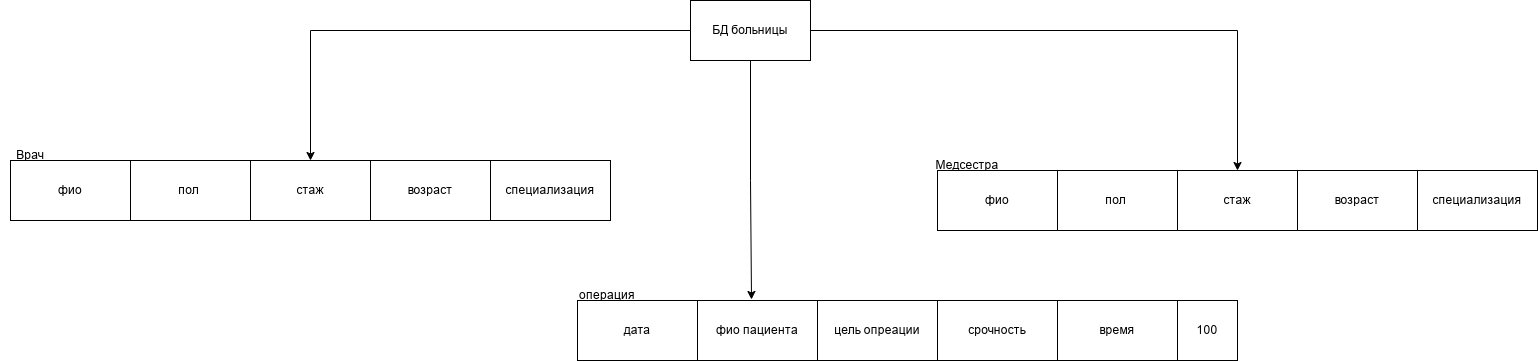

The diagram above was exported from draw.io. Its source (the exported page's mxGraphModel, read from the mxfile embedded in the PNG):
<mxGraphModel dx="2847" dy="1107" grid="1" gridSize="10" guides="1" tooltips="1" connect="1" arrows="1" fold="1" page="1" pageScale="1" pageWidth="827" pageHeight="1169" math="0" shadow="0">
  <root>
    <mxCell id="0" />
    <mxCell id="1" parent="0" />
    <mxCell id="htFwbS8I0wkxKFGhctoI-1" parent="1" style="rounded=0;whiteSpace=wrap;html=1;" value="возраст" vertex="1">
      <mxGeometry height="60" width="120" x="-40" y="170" as="geometry" />
    </mxCell>
    <mxCell id="htFwbS8I0wkxKFGhctoI-2" parent="1" style="rounded=0;whiteSpace=wrap;html=1;" value="стаж" vertex="1">
      <mxGeometry height="60" width="120" x="-160" y="170" as="geometry" />
    </mxCell>
    <mxCell id="htFwbS8I0wkxKFGhctoI-3" parent="1" style="rounded=0;whiteSpace=wrap;html=1;" value="пол&amp;nbsp;" vertex="1">
      <mxGeometry height="60" width="120" x="-280" y="170" as="geometry" />
    </mxCell>
    <mxCell id="htFwbS8I0wkxKFGhctoI-4" parent="1" style="rounded=0;whiteSpace=wrap;html=1;" value="фио" vertex="1">
      <mxGeometry height="60" width="120" x="-400" y="170" as="geometry" />
    </mxCell>
    <mxCell id="htFwbS8I0wkxKFGhctoI-5" parent="1" style="text;html=1;whiteSpace=wrap;strokeColor=none;fillColor=none;align=center;verticalAlign=middle;rounded=0;" value="Врач" vertex="1">
      <mxGeometry height="30" width="60" x="-410" y="150" as="geometry" />
    </mxCell>
    <mxCell id="htFwbS8I0wkxKFGhctoI-9" parent="1" style="rounded=0;whiteSpace=wrap;html=1;" value="дата" vertex="1">
      <mxGeometry height="60" width="120" x="167" y="310" as="geometry" />
    </mxCell>
    <mxCell id="htFwbS8I0wkxKFGhctoI-10" parent="1" style="text;html=1;whiteSpace=wrap;strokeColor=none;fillColor=none;align=center;verticalAlign=middle;rounded=0;" value="операция" vertex="1">
      <mxGeometry height="30" width="60" x="167" y="290" as="geometry" />
    </mxCell>
    <mxCell id="htFwbS8I0wkxKFGhctoI-14" parent="1" style="rounded=0;whiteSpace=wrap;html=1;" value="фио" vertex="1">
      <mxGeometry height="60" width="120" x="527" y="180" as="geometry" />
    </mxCell>
    <mxCell id="htFwbS8I0wkxKFGhctoI-15" parent="1" style="text;html=1;whiteSpace=wrap;strokeColor=none;fillColor=none;align=center;verticalAlign=middle;rounded=0;" value="Медсестра" vertex="1">
      <mxGeometry height="30" width="60" x="527" y="160" as="geometry" />
    </mxCell>
    <mxCell id="htFwbS8I0wkxKFGhctoI-18" parent="1" style="rounded=0;whiteSpace=wrap;html=1;" value="специализация" vertex="1">
      <mxGeometry height="60" width="120" x="80" y="170" as="geometry" />
    </mxCell>
    <mxCell id="htFwbS8I0wkxKFGhctoI-20" parent="1" style="rounded=0;whiteSpace=wrap;html=1;" value="срочность" vertex="1">
      <mxGeometry height="60" width="120" x="527" y="310" as="geometry" />
    </mxCell>
    <mxCell id="htFwbS8I0wkxKFGhctoI-21" parent="1" style="rounded=0;whiteSpace=wrap;html=1;" value="цель опреации" vertex="1">
      <mxGeometry height="60" width="120" x="407" y="310" as="geometry" />
    </mxCell>
    <mxCell id="htFwbS8I0wkxKFGhctoI-22" parent="1" style="rounded=0;whiteSpace=wrap;html=1;" value="фио пациента" vertex="1">
      <mxGeometry height="60" width="120" x="287" y="310" as="geometry" />
    </mxCell>
    <mxCell id="htFwbS8I0wkxKFGhctoI-23" parent="1" style="rounded=0;whiteSpace=wrap;html=1;" value="время" vertex="1">
      <mxGeometry height="60" width="120" x="647" y="310" as="geometry" />
    </mxCell>
    <mxCell id="htFwbS8I0wkxKFGhctoI-24" parent="1" style="rounded=0;whiteSpace=wrap;html=1;" value="возраст" vertex="1">
      <mxGeometry height="60" width="120" x="887" y="180" as="geometry" />
    </mxCell>
    <mxCell id="htFwbS8I0wkxKFGhctoI-25" parent="1" style="rounded=0;whiteSpace=wrap;html=1;" value="стаж" vertex="1">
      <mxGeometry height="60" width="120" x="767" y="180" as="geometry" />
    </mxCell>
    <mxCell id="htFwbS8I0wkxKFGhctoI-26" parent="1" style="rounded=0;whiteSpace=wrap;html=1;" value="пол&amp;nbsp;" vertex="1">
      <mxGeometry height="60" width="120" x="647" y="180" as="geometry" />
    </mxCell>
    <mxCell id="htFwbS8I0wkxKFGhctoI-27" parent="1" style="rounded=0;whiteSpace=wrap;html=1;" value="специализация" vertex="1">
      <mxGeometry height="60" width="120" x="1007" y="180" as="geometry" />
    </mxCell>
    <mxCell id="htFwbS8I0wkxKFGhctoI-29" parent="1" style="rounded=0;whiteSpace=wrap;html=1;" value="100" vertex="1">
      <mxGeometry height="60" width="60" x="767" y="310" as="geometry" />
    </mxCell>
    <mxCell id="htFwbS8I0wkxKFGhctoI-35" edge="1" parent="1" source="htFwbS8I0wkxKFGhctoI-34" style="edgeStyle=orthogonalEdgeStyle;rounded=0;orthogonalLoop=1;jettySize=auto;html=1;exitX=0;exitY=0.5;exitDx=0;exitDy=0;">
      <mxGeometry relative="1" as="geometry">
        <Array as="points">
          <mxPoint x="-100" y="40" />
          <mxPoint x="-100" y="170" />
        </Array>
        <mxPoint x="-100" y="170" as="targetPoint" />
      </mxGeometry>
    </mxCell>
    <mxCell id="htFwbS8I0wkxKFGhctoI-37" edge="1" parent="1" source="htFwbS8I0wkxKFGhctoI-34" style="edgeStyle=orthogonalEdgeStyle;rounded=0;orthogonalLoop=1;jettySize=auto;html=1;exitX=1;exitY=0.5;exitDx=0;exitDy=0;" target="htFwbS8I0wkxKFGhctoI-25">
      <mxGeometry relative="1" as="geometry" />
    </mxCell>
    <mxCell id="htFwbS8I0wkxKFGhctoI-34" parent="1" style="rounded=0;whiteSpace=wrap;html=1;" value="БД больницы" vertex="1">
      <mxGeometry height="60" width="120" x="280" y="10" as="geometry" />
    </mxCell>
    <mxCell id="htFwbS8I0wkxKFGhctoI-36" edge="1" parent="1" source="htFwbS8I0wkxKFGhctoI-34" style="edgeStyle=orthogonalEdgeStyle;rounded=0;orthogonalLoop=1;jettySize=auto;html=1;exitX=0.5;exitY=1;exitDx=0;exitDy=0;entryX=0.45;entryY=-0.017;entryDx=0;entryDy=0;entryPerimeter=0;" target="htFwbS8I0wkxKFGhctoI-22">
      <mxGeometry relative="1" as="geometry" />
    </mxCell>
  </root>
</mxGraphModel>